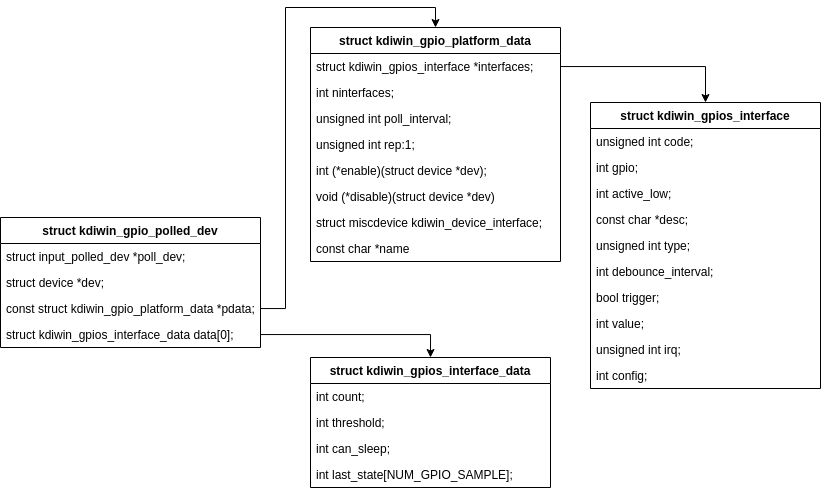

The diagram above was exported from draw.io. Its source (the exported page's mxGraphModel, read from the mxfile embedded in the PNG):
<mxGraphModel dx="1087" dy="1536" grid="1" gridSize="10" guides="1" tooltips="1" connect="1" arrows="1" fold="1" page="1" pageScale="1" pageWidth="827" pageHeight="1169" math="0" shadow="0">
  <root>
    <mxCell id="0" />
    <mxCell id="1" parent="0" />
    <mxCell id="2" value="struct kdiwin_gpio_platform_data" style="swimlane;fontStyle=1;childLayout=stackLayout;horizontal=1;startSize=26;fillColor=none;horizontalStack=0;resizeParent=1;resizeParentMax=0;resizeLast=0;collapsible=1;marginBottom=0;" vertex="1" parent="1">
      <mxGeometry x="620" y="510" width="250" height="234" as="geometry" />
    </mxCell>
    <mxCell id="3" value="struct kdiwin_gpios_interface *interfaces;" style="text;strokeColor=none;fillColor=none;align=left;verticalAlign=top;spacingLeft=4;spacingRight=4;overflow=hidden;rotatable=0;points=[[0,0.5],[1,0.5]];portConstraint=eastwest;" vertex="1" parent="2">
      <mxGeometry y="26" width="250" height="26" as="geometry" />
    </mxCell>
    <mxCell id="4" value="int ninterfaces;" style="text;strokeColor=none;fillColor=none;align=left;verticalAlign=top;spacingLeft=4;spacingRight=4;overflow=hidden;rotatable=0;points=[[0,0.5],[1,0.5]];portConstraint=eastwest;" vertex="1" parent="2">
      <mxGeometry y="52" width="250" height="26" as="geometry" />
    </mxCell>
    <mxCell id="5" value="unsigned int poll_interval;" style="text;strokeColor=none;fillColor=none;align=left;verticalAlign=top;spacingLeft=4;spacingRight=4;overflow=hidden;rotatable=0;points=[[0,0.5],[1,0.5]];portConstraint=eastwest;" vertex="1" parent="2">
      <mxGeometry y="78" width="250" height="26" as="geometry" />
    </mxCell>
    <mxCell id="6" value="unsigned int rep:1;" style="text;strokeColor=none;fillColor=none;align=left;verticalAlign=top;spacingLeft=4;spacingRight=4;overflow=hidden;rotatable=0;points=[[0,0.5],[1,0.5]];portConstraint=eastwest;" vertex="1" parent="2">
      <mxGeometry y="104" width="250" height="26" as="geometry" />
    </mxCell>
    <mxCell id="7" value="int (*enable)(struct device *dev);" style="text;strokeColor=none;fillColor=none;align=left;verticalAlign=top;spacingLeft=4;spacingRight=4;overflow=hidden;rotatable=0;points=[[0,0.5],[1,0.5]];portConstraint=eastwest;" vertex="1" parent="2">
      <mxGeometry y="130" width="250" height="26" as="geometry" />
    </mxCell>
    <mxCell id="8" value="void (*disable)(struct device *dev)" style="text;strokeColor=none;fillColor=none;align=left;verticalAlign=top;spacingLeft=4;spacingRight=4;overflow=hidden;rotatable=0;points=[[0,0.5],[1,0.5]];portConstraint=eastwest;" vertex="1" parent="2">
      <mxGeometry y="156" width="250" height="26" as="geometry" />
    </mxCell>
    <mxCell id="9" value="struct miscdevice kdiwin_device_interface;" style="text;strokeColor=none;fillColor=none;align=left;verticalAlign=top;spacingLeft=4;spacingRight=4;overflow=hidden;rotatable=0;points=[[0,0.5],[1,0.5]];portConstraint=eastwest;" vertex="1" parent="2">
      <mxGeometry y="182" width="250" height="26" as="geometry" />
    </mxCell>
    <mxCell id="10" value="const char *name" style="text;strokeColor=none;fillColor=none;align=left;verticalAlign=top;spacingLeft=4;spacingRight=4;overflow=hidden;rotatable=0;points=[[0,0.5],[1,0.5]];portConstraint=eastwest;" vertex="1" parent="2">
      <mxGeometry y="208" width="250" height="26" as="geometry" />
    </mxCell>
    <mxCell id="11" value="struct kdiwin_gpios_interface" style="swimlane;fontStyle=1;childLayout=stackLayout;horizontal=1;startSize=26;fillColor=none;horizontalStack=0;resizeParent=1;resizeParentMax=0;resizeLast=0;collapsible=1;marginBottom=0;" vertex="1" parent="1">
      <mxGeometry x="900" y="585" width="230" height="286" as="geometry" />
    </mxCell>
    <mxCell id="12" value="unsigned int code;" style="text;strokeColor=none;fillColor=none;align=left;verticalAlign=top;spacingLeft=4;spacingRight=4;overflow=hidden;rotatable=0;points=[[0,0.5],[1,0.5]];portConstraint=eastwest;" vertex="1" parent="11">
      <mxGeometry y="26" width="230" height="26" as="geometry" />
    </mxCell>
    <mxCell id="13" value="int gpio;" style="text;strokeColor=none;fillColor=none;align=left;verticalAlign=top;spacingLeft=4;spacingRight=4;overflow=hidden;rotatable=0;points=[[0,0.5],[1,0.5]];portConstraint=eastwest;" vertex="1" parent="11">
      <mxGeometry y="52" width="230" height="26" as="geometry" />
    </mxCell>
    <mxCell id="14" value="int active_low;" style="text;strokeColor=none;fillColor=none;align=left;verticalAlign=top;spacingLeft=4;spacingRight=4;overflow=hidden;rotatable=0;points=[[0,0.5],[1,0.5]];portConstraint=eastwest;" vertex="1" parent="11">
      <mxGeometry y="78" width="230" height="26" as="geometry" />
    </mxCell>
    <mxCell id="15" value="const char *desc;" style="text;strokeColor=none;fillColor=none;align=left;verticalAlign=top;spacingLeft=4;spacingRight=4;overflow=hidden;rotatable=0;points=[[0,0.5],[1,0.5]];portConstraint=eastwest;" vertex="1" parent="11">
      <mxGeometry y="104" width="230" height="26" as="geometry" />
    </mxCell>
    <mxCell id="16" value="unsigned int type;" style="text;strokeColor=none;fillColor=none;align=left;verticalAlign=top;spacingLeft=4;spacingRight=4;overflow=hidden;rotatable=0;points=[[0,0.5],[1,0.5]];portConstraint=eastwest;" vertex="1" parent="11">
      <mxGeometry y="130" width="230" height="26" as="geometry" />
    </mxCell>
    <mxCell id="17" value="int debounce_interval;" style="text;strokeColor=none;fillColor=none;align=left;verticalAlign=top;spacingLeft=4;spacingRight=4;overflow=hidden;rotatable=0;points=[[0,0.5],[1,0.5]];portConstraint=eastwest;" vertex="1" parent="11">
      <mxGeometry y="156" width="230" height="26" as="geometry" />
    </mxCell>
    <mxCell id="18" value="bool trigger;" style="text;strokeColor=none;fillColor=none;align=left;verticalAlign=top;spacingLeft=4;spacingRight=4;overflow=hidden;rotatable=0;points=[[0,0.5],[1,0.5]];portConstraint=eastwest;" vertex="1" parent="11">
      <mxGeometry y="182" width="230" height="26" as="geometry" />
    </mxCell>
    <mxCell id="19" value="int value;" style="text;strokeColor=none;fillColor=none;align=left;verticalAlign=top;spacingLeft=4;spacingRight=4;overflow=hidden;rotatable=0;points=[[0,0.5],[1,0.5]];portConstraint=eastwest;" vertex="1" parent="11">
      <mxGeometry y="208" width="230" height="26" as="geometry" />
    </mxCell>
    <mxCell id="20" value="unsigned int irq;" style="text;strokeColor=none;fillColor=none;align=left;verticalAlign=top;spacingLeft=4;spacingRight=4;overflow=hidden;rotatable=0;points=[[0,0.5],[1,0.5]];portConstraint=eastwest;" vertex="1" parent="11">
      <mxGeometry y="234" width="230" height="26" as="geometry" />
    </mxCell>
    <mxCell id="21" value="int config;" style="text;strokeColor=none;fillColor=none;align=left;verticalAlign=top;spacingLeft=4;spacingRight=4;overflow=hidden;rotatable=0;points=[[0,0.5],[1,0.5]];portConstraint=eastwest;" vertex="1" parent="11">
      <mxGeometry y="260" width="230" height="26" as="geometry" />
    </mxCell>
    <mxCell id="22" style="edgeStyle=orthogonalEdgeStyle;rounded=0;orthogonalLoop=1;jettySize=auto;html=1;entryX=0.5;entryY=0;entryDx=0;entryDy=0;" edge="1" source="3" target="11" parent="1">
      <mxGeometry relative="1" as="geometry" />
    </mxCell>
    <mxCell id="23" value="struct kdiwin_gpios_interface_data" style="swimlane;fontStyle=1;childLayout=stackLayout;horizontal=1;startSize=26;fillColor=none;horizontalStack=0;resizeParent=1;resizeParentMax=0;resizeLast=0;collapsible=1;marginBottom=0;" vertex="1" parent="1">
      <mxGeometry x="620" y="840" width="240" height="130" as="geometry" />
    </mxCell>
    <mxCell id="24" value="int count;" style="text;strokeColor=none;fillColor=none;align=left;verticalAlign=top;spacingLeft=4;spacingRight=4;overflow=hidden;rotatable=0;points=[[0,0.5],[1,0.5]];portConstraint=eastwest;" vertex="1" parent="23">
      <mxGeometry y="26" width="240" height="26" as="geometry" />
    </mxCell>
    <mxCell id="25" value="int threshold;" style="text;strokeColor=none;fillColor=none;align=left;verticalAlign=top;spacingLeft=4;spacingRight=4;overflow=hidden;rotatable=0;points=[[0,0.5],[1,0.5]];portConstraint=eastwest;" vertex="1" parent="23">
      <mxGeometry y="52" width="240" height="26" as="geometry" />
    </mxCell>
    <mxCell id="26" value="int can_sleep;" style="text;strokeColor=none;fillColor=none;align=left;verticalAlign=top;spacingLeft=4;spacingRight=4;overflow=hidden;rotatable=0;points=[[0,0.5],[1,0.5]];portConstraint=eastwest;" vertex="1" parent="23">
      <mxGeometry y="78" width="240" height="26" as="geometry" />
    </mxCell>
    <mxCell id="27" value="int last_state[NUM_GPIO_SAMPLE];" style="text;strokeColor=none;fillColor=none;align=left;verticalAlign=top;spacingLeft=4;spacingRight=4;overflow=hidden;rotatable=0;points=[[0,0.5],[1,0.5]];portConstraint=eastwest;" vertex="1" parent="23">
      <mxGeometry y="104" width="240" height="26" as="geometry" />
    </mxCell>
    <mxCell id="28" value="struct kdiwin_gpio_polled_dev" style="swimlane;fontStyle=1;childLayout=stackLayout;horizontal=1;startSize=26;fillColor=none;horizontalStack=0;resizeParent=1;resizeParentMax=0;resizeLast=0;collapsible=1;marginBottom=0;" vertex="1" parent="1">
      <mxGeometry x="310" y="700" width="260" height="130" as="geometry" />
    </mxCell>
    <mxCell id="29" value="struct input_polled_dev *poll_dev;" style="text;strokeColor=none;fillColor=none;align=left;verticalAlign=top;spacingLeft=4;spacingRight=4;overflow=hidden;rotatable=0;points=[[0,0.5],[1,0.5]];portConstraint=eastwest;" vertex="1" parent="28">
      <mxGeometry y="26" width="260" height="26" as="geometry" />
    </mxCell>
    <mxCell id="30" value="struct device *dev;" style="text;strokeColor=none;fillColor=none;align=left;verticalAlign=top;spacingLeft=4;spacingRight=4;overflow=hidden;rotatable=0;points=[[0,0.5],[1,0.5]];portConstraint=eastwest;" vertex="1" parent="28">
      <mxGeometry y="52" width="260" height="26" as="geometry" />
    </mxCell>
    <mxCell id="31" value="const struct kdiwin_gpio_platform_data *pdata;" style="text;strokeColor=none;fillColor=none;align=left;verticalAlign=top;spacingLeft=4;spacingRight=4;overflow=hidden;rotatable=0;points=[[0,0.5],[1,0.5]];portConstraint=eastwest;" vertex="1" parent="28">
      <mxGeometry y="78" width="260" height="26" as="geometry" />
    </mxCell>
    <mxCell id="32" value="struct kdiwin_gpios_interface_data data[0];" style="text;strokeColor=none;fillColor=none;align=left;verticalAlign=top;spacingLeft=4;spacingRight=4;overflow=hidden;rotatable=0;points=[[0,0.5],[1,0.5]];portConstraint=eastwest;" vertex="1" parent="28">
      <mxGeometry y="104" width="260" height="26" as="geometry" />
    </mxCell>
    <mxCell id="33" style="edgeStyle=orthogonalEdgeStyle;rounded=0;orthogonalLoop=1;jettySize=auto;html=1;entryX=0.5;entryY=0;entryDx=0;entryDy=0;" edge="1" source="32" target="23" parent="1">
      <mxGeometry relative="1" as="geometry" />
    </mxCell>
    <mxCell id="34" style="edgeStyle=orthogonalEdgeStyle;rounded=0;orthogonalLoop=1;jettySize=auto;html=1;entryX=0.5;entryY=0;entryDx=0;entryDy=0;" edge="1" source="31" target="2" parent="1">
      <mxGeometry relative="1" as="geometry" />
    </mxCell>
  </root>
</mxGraphModel>